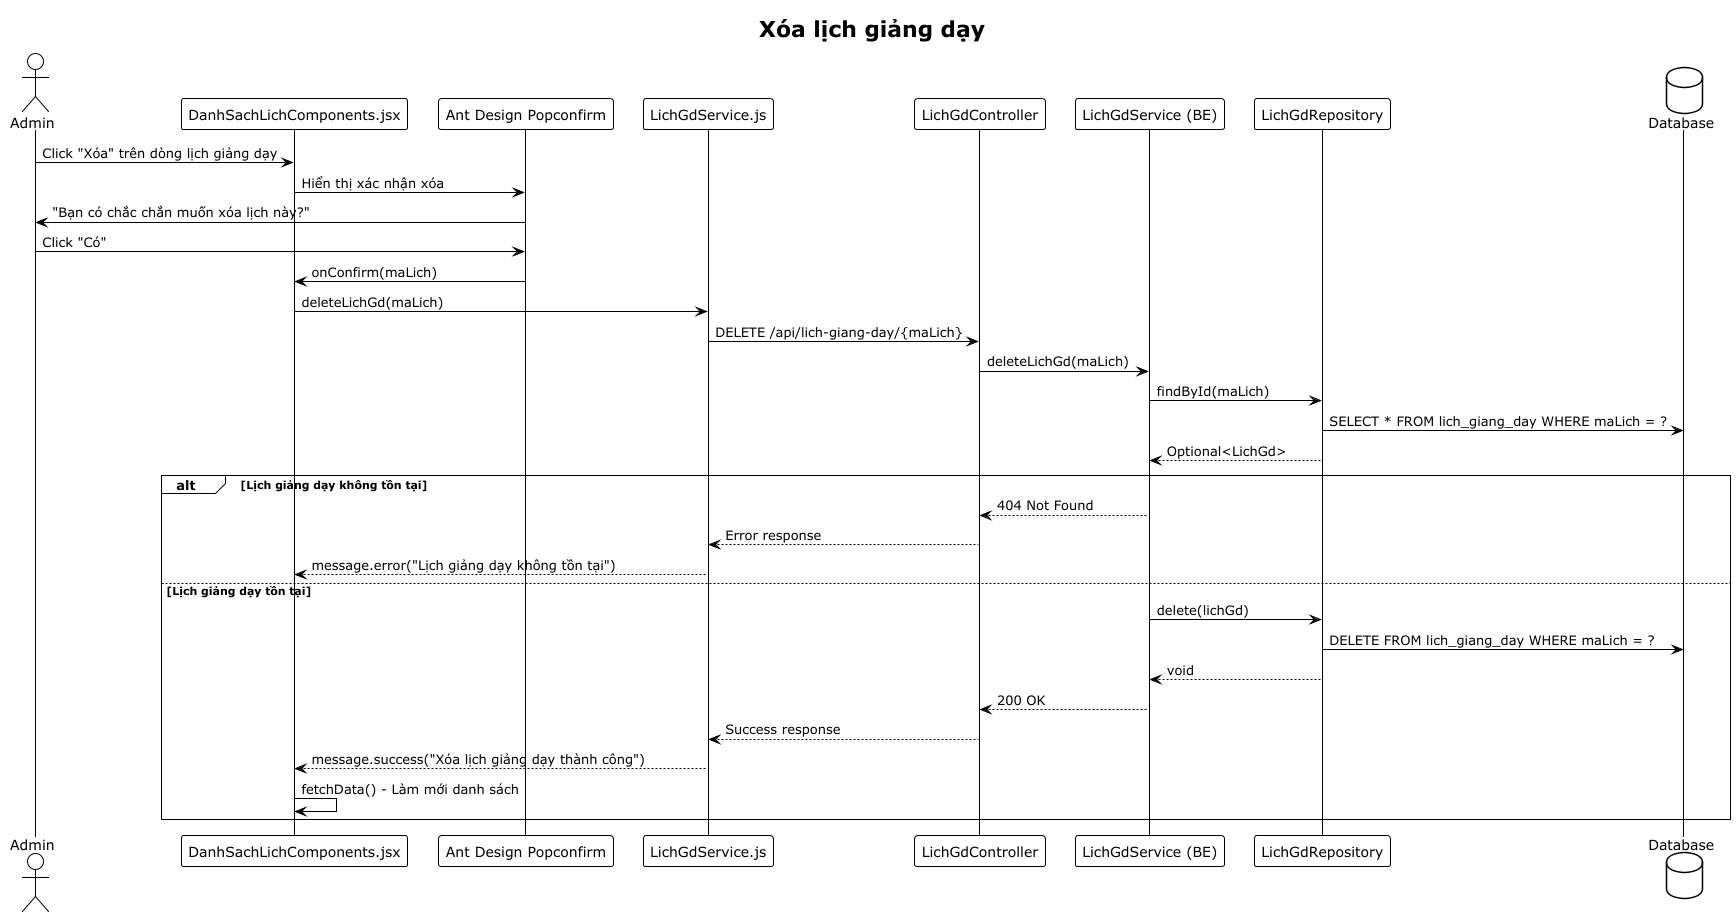

The diagram above was rendered by PlantUML. Its source (embedded in the PNG):
@startuml
!theme plain
title Xóa lịch giảng dạy

actor "Admin" as admin
participant "DanhSachLichComponents.jsx" as component
participant "Ant Design Popconfirm" as popconfirm
participant "LichGdService.js" as lichGdService
participant "LichGdController" as controller
participant "LichGdService (BE)" as service
participant "LichGdRepository" as repository
database "Database" as db

admin -> component: Click "Xóa" trên dòng lịch giảng dạy
component -> popconfirm: Hiển thị xác nhận xóa
popconfirm -> admin: "Bạn có chắc chắn muốn xóa lịch này?"
admin -> popconfirm: Click "Có"
popconfirm -> component: onConfirm(maLich)
component -> lichGdService: deleteLichGd(maLich)
lichGdService -> controller: DELETE /api/lich-giang-day/{maLich}
controller -> service: deleteLichGd(maLich)
service -> repository: findById(maLich)
repository -> db: SELECT * FROM lich_giang_day WHERE maLich = ?
repository --> service: Optional<LichGd>
alt Lịch giảng dạy không tồn tại
    service --> controller: 404 Not Found
    controller --> lichGdService: Error response
    lichGdService --> component: message.error("Lịch giảng dạy không tồn tại")
else Lịch giảng dạy tồn tại
    service -> repository: delete(lichGd)
    repository -> db: DELETE FROM lich_giang_day WHERE maLich = ?
    repository --> service: void
    service --> controller: 200 OK
    controller --> lichGdService: Success response
    lichGdService --> component: message.success("Xóa lịch giảng dạy thành công")
    component -> component: fetchData() - Làm mới danh sách
end
@enduml